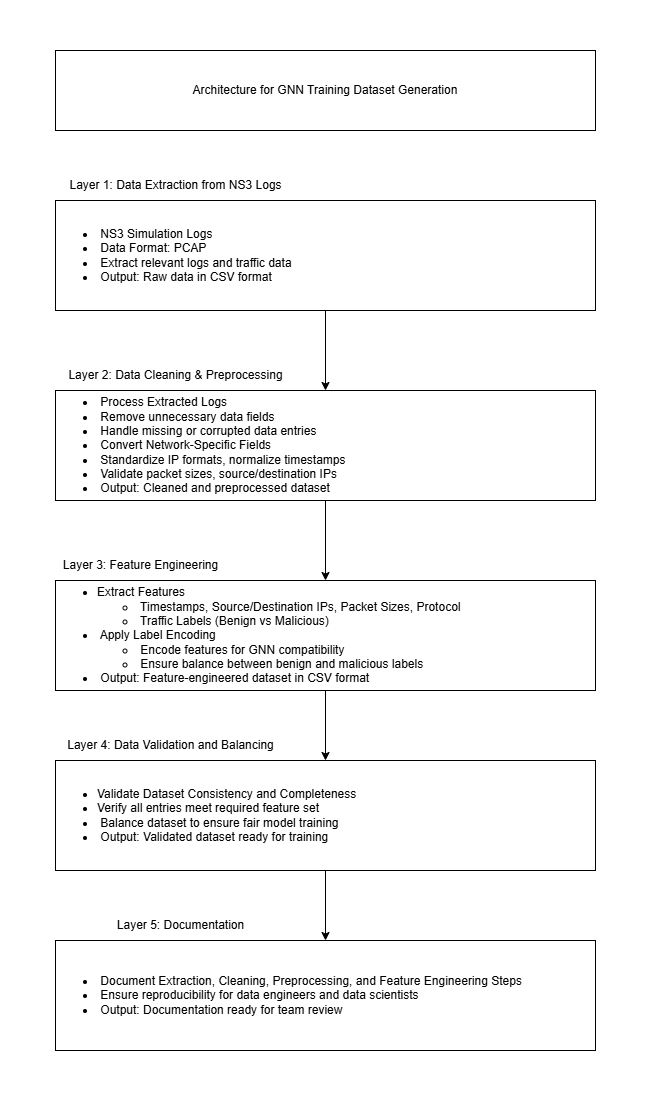

The diagram above was exported from draw.io. Its source (the exported page's mxGraphModel, read from the mxfile embedded in the PNG):
<mxGraphModel dx="678" dy="443" grid="1" gridSize="10" guides="1" tooltips="1" connect="1" arrows="1" fold="1" page="1" pageScale="1" pageWidth="827" pageHeight="1169" math="0" shadow="0">
  <root>
    <mxCell id="0" />
    <mxCell id="1" parent="0" />
    <mxCell id="_fTfRI-BhmN7i6kK5Ehi-1" value="Architecture for GNN Training Dataset Generation" style="rounded=0;whiteSpace=wrap;html=1;" vertex="1" parent="1">
      <mxGeometry x="80" y="60" width="540" height="80" as="geometry" />
    </mxCell>
    <mxCell id="_fTfRI-BhmN7i6kK5Ehi-16" style="edgeStyle=orthogonalEdgeStyle;rounded=0;orthogonalLoop=1;jettySize=auto;html=1;" edge="1" parent="1" source="_fTfRI-BhmN7i6kK5Ehi-2" target="_fTfRI-BhmN7i6kK5Ehi-3">
      <mxGeometry relative="1" as="geometry" />
    </mxCell>
    <mxCell id="_fTfRI-BhmN7i6kK5Ehi-2" value="&lt;ul&gt;&lt;li&gt;&amp;nbsp;NS3 Simulation Logs&amp;nbsp;&lt;/li&gt;&lt;li&gt;&amp;nbsp;Data Format: PCAP&amp;nbsp;&lt;/li&gt;&lt;li&gt;&amp;nbsp;Extract relevant logs and traffic data&amp;nbsp;&lt;/li&gt;&lt;li&gt;&amp;nbsp;Output: Raw data in CSV format&amp;nbsp; &amp;nbsp;&amp;nbsp;&lt;/li&gt;&lt;/ul&gt;" style="rounded=0;whiteSpace=wrap;html=1;align=left;" vertex="1" parent="1">
      <mxGeometry x="80" y="210" width="540" height="110" as="geometry" />
    </mxCell>
    <mxCell id="_fTfRI-BhmN7i6kK5Ehi-17" style="edgeStyle=orthogonalEdgeStyle;rounded=0;orthogonalLoop=1;jettySize=auto;html=1;entryX=0.5;entryY=0;entryDx=0;entryDy=0;" edge="1" parent="1" source="_fTfRI-BhmN7i6kK5Ehi-3" target="_fTfRI-BhmN7i6kK5Ehi-4">
      <mxGeometry relative="1" as="geometry" />
    </mxCell>
    <mxCell id="_fTfRI-BhmN7i6kK5Ehi-3" value="&lt;ul&gt;&lt;li&gt;&amp;nbsp;Process Extracted Logs&amp;nbsp;&lt;/li&gt;&lt;li&gt;&amp;nbsp;Remove unnecessary data fields&amp;nbsp;&lt;/li&gt;&lt;li&gt;&amp;nbsp;Handle missing or corrupted data entries&amp;nbsp;&lt;/li&gt;&lt;li&gt;&amp;nbsp;Convert Network-Specific Fields&amp;nbsp;&lt;/li&gt;&lt;li&gt;&amp;nbsp;Standardize IP formats, normalize timestamps&amp;nbsp;&lt;/li&gt;&lt;li&gt;&amp;nbsp;Validate packet sizes, source/destination IPs&amp;nbsp;&lt;/li&gt;&lt;li&gt;&amp;nbsp;Output: Cleaned and preprocessed dataset&amp;nbsp;&amp;nbsp;&lt;/li&gt;&lt;/ul&gt;" style="rounded=0;whiteSpace=wrap;html=1;align=left;" vertex="1" parent="1">
      <mxGeometry x="80" y="400" width="540" height="110" as="geometry" />
    </mxCell>
    <mxCell id="_fTfRI-BhmN7i6kK5Ehi-18" style="edgeStyle=orthogonalEdgeStyle;rounded=0;orthogonalLoop=1;jettySize=auto;html=1;entryX=0.5;entryY=0;entryDx=0;entryDy=0;" edge="1" parent="1" source="_fTfRI-BhmN7i6kK5Ehi-4" target="_fTfRI-BhmN7i6kK5Ehi-5">
      <mxGeometry relative="1" as="geometry" />
    </mxCell>
    <mxCell id="_fTfRI-BhmN7i6kK5Ehi-4" value="&lt;ul&gt;&lt;li&gt;Extract Features&amp;nbsp;&lt;/li&gt;&lt;ul&gt;&lt;li&gt;&amp;nbsp;Timestamps, Source/Destination IPs, Packet Sizes, Protocol&amp;nbsp;&lt;/li&gt;&lt;li&gt;&amp;nbsp;Traffic Labels (Benign vs Malicious)&amp;nbsp;&lt;/li&gt;&lt;/ul&gt;&lt;li&gt;&lt;span style=&quot;background-color: initial;&quot;&gt;&amp;nbsp;Apply Label Encoding&amp;nbsp;&lt;/span&gt;&lt;/li&gt;&lt;ul&gt;&lt;li&gt;&amp;nbsp;Encode features for GNN compatibility&amp;nbsp;&lt;/li&gt;&lt;li&gt;&amp;nbsp;Ensure balance between benign and malicious labels&amp;nbsp;&lt;/li&gt;&lt;/ul&gt;&lt;li&gt;&lt;span style=&quot;background-color: initial;&quot;&gt;&amp;nbsp;Output: Feature-engineered dataset in CSV format&amp;nbsp;&lt;/span&gt;&lt;/li&gt;&lt;/ul&gt;" style="rounded=0;whiteSpace=wrap;html=1;align=left;" vertex="1" parent="1">
      <mxGeometry x="80" y="590" width="540" height="110" as="geometry" />
    </mxCell>
    <mxCell id="_fTfRI-BhmN7i6kK5Ehi-19" style="edgeStyle=orthogonalEdgeStyle;rounded=0;orthogonalLoop=1;jettySize=auto;html=1;" edge="1" parent="1" source="_fTfRI-BhmN7i6kK5Ehi-5" target="_fTfRI-BhmN7i6kK5Ehi-6">
      <mxGeometry relative="1" as="geometry" />
    </mxCell>
    <mxCell id="_fTfRI-BhmN7i6kK5Ehi-5" value="&lt;ul&gt;&lt;li&gt;Validate Dataset Consistency and Completeness&amp;nbsp;&lt;/li&gt;&lt;li&gt;Verify all entries meet required feature set&amp;nbsp;&lt;/li&gt;&lt;li&gt;&amp;nbsp;Balance dataset to ensure fair model training&amp;nbsp;&lt;/li&gt;&lt;li&gt;&amp;nbsp;Output: Validated dataset ready for training&amp;nbsp;&lt;/li&gt;&lt;/ul&gt;" style="rounded=0;whiteSpace=wrap;html=1;align=left;" vertex="1" parent="1">
      <mxGeometry x="80" y="770" width="540" height="110" as="geometry" />
    </mxCell>
    <mxCell id="_fTfRI-BhmN7i6kK5Ehi-6" value="&lt;ul&gt;&lt;li&gt;&amp;nbsp;Document Extraction, Cleaning, Preprocessing, and Feature Engineering Steps&amp;nbsp;&lt;/li&gt;&lt;li&gt;&amp;nbsp;Ensure reproducibility for data engineers and data scientists&amp;nbsp;&lt;/li&gt;&lt;li&gt;&amp;nbsp;Output: Documentation ready for team review&amp;nbsp;&amp;nbsp;&lt;/li&gt;&lt;/ul&gt;" style="rounded=0;whiteSpace=wrap;html=1;align=left;" vertex="1" parent="1">
      <mxGeometry x="80" y="950" width="540" height="110" as="geometry" />
    </mxCell>
    <mxCell id="_fTfRI-BhmN7i6kK5Ehi-8" value="Layer 1: Data Extraction from NS3 Logs  " style="text;html=1;align=center;verticalAlign=middle;resizable=0;points=[];autosize=1;strokeColor=none;fillColor=none;" vertex="1" parent="1">
      <mxGeometry x="80" y="180" width="240" height="30" as="geometry" />
    </mxCell>
    <mxCell id="_fTfRI-BhmN7i6kK5Ehi-9" value="Layer 2: Data Cleaning &amp;amp; Preprocessing       " style="text;html=1;align=center;verticalAlign=middle;resizable=0;points=[];autosize=1;strokeColor=none;fillColor=none;" vertex="1" parent="1">
      <mxGeometry x="80" y="370" width="240" height="30" as="geometry" />
    </mxCell>
    <mxCell id="_fTfRI-BhmN7i6kK5Ehi-10" value="Layer 3: Feature Engineering " style="text;html=1;align=center;verticalAlign=middle;resizable=0;points=[];autosize=1;strokeColor=none;fillColor=none;" vertex="1" parent="1">
      <mxGeometry x="75" y="560" width="180" height="30" as="geometry" />
    </mxCell>
    <mxCell id="_fTfRI-BhmN7i6kK5Ehi-11" value="Layer 4: Data Validation and Balancing" style="text;html=1;align=center;verticalAlign=middle;resizable=0;points=[];autosize=1;strokeColor=none;fillColor=none;" vertex="1" parent="1">
      <mxGeometry x="80" y="740" width="230" height="30" as="geometry" />
    </mxCell>
    <mxCell id="_fTfRI-BhmN7i6kK5Ehi-12" value="Layer 5: Documentation " style="text;html=1;align=center;verticalAlign=middle;resizable=0;points=[];autosize=1;strokeColor=none;fillColor=none;" vertex="1" parent="1">
      <mxGeometry x="130" y="920" width="150" height="30" as="geometry" />
    </mxCell>
  </root>
</mxGraphModel>